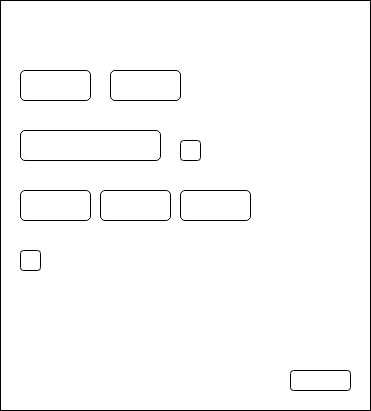

The diagram above was exported from draw.io. Its source (the exported page's mxGraphModel, read from the mxfile embedded in the PNG):
<mxGraphModel dx="1422" dy="786" grid="1" gridSize="10" guides="1" tooltips="1" connect="1" arrows="1" fold="1" page="1" pageScale="1" pageWidth="827" pageHeight="1169" math="0" shadow="0">
  <root>
    <mxCell id="0" />
    <mxCell id="1" parent="0" />
    <mxCell id="GoVCRqqsbKsmWzC9BnK6-1" value="" style="rounded=0;whiteSpace=wrap;html=1;" parent="1" vertex="1">
      <mxGeometry x="80" y="120" width="370" height="410" as="geometry" />
    </mxCell>
    <mxCell id="GoVCRqqsbKsmWzC9BnK6-2" value="" style="rounded=1;whiteSpace=wrap;html=1;" parent="1" vertex="1">
      <mxGeometry x="370" y="490" width="60" height="20" as="geometry" />
    </mxCell>
    <mxCell id="GoVCRqqsbKsmWzC9BnK6-3" value="" style="rounded=1;whiteSpace=wrap;html=1;" parent="1" vertex="1">
      <mxGeometry x="100" y="190" width="70" height="30" as="geometry" />
    </mxCell>
    <mxCell id="GoVCRqqsbKsmWzC9BnK6-4" value="" style="rounded=1;whiteSpace=wrap;html=1;" parent="1" vertex="1">
      <mxGeometry x="190" y="190" width="70" height="30" as="geometry" />
    </mxCell>
    <mxCell id="GoVCRqqsbKsmWzC9BnK6-5" value="" style="rounded=1;whiteSpace=wrap;html=1;" parent="1" vertex="1">
      <mxGeometry x="100" y="310" width="70" height="30" as="geometry" />
    </mxCell>
    <mxCell id="GoVCRqqsbKsmWzC9BnK6-6" value="" style="rounded=1;whiteSpace=wrap;html=1;" parent="1" vertex="1">
      <mxGeometry x="180" y="310" width="70" height="30" as="geometry" />
    </mxCell>
    <mxCell id="GoVCRqqsbKsmWzC9BnK6-7" value="" style="rounded=1;whiteSpace=wrap;html=1;" parent="1" vertex="1">
      <mxGeometry x="260" y="310" width="70" height="30" as="geometry" />
    </mxCell>
    <mxCell id="GoVCRqqsbKsmWzC9BnK6-8" value="" style="rounded=1;whiteSpace=wrap;html=1;" parent="1" vertex="1">
      <mxGeometry x="100" y="250" width="140" height="30" as="geometry" />
    </mxCell>
    <mxCell id="GoVCRqqsbKsmWzC9BnK6-9" value="" style="rounded=1;whiteSpace=wrap;html=1;" parent="1" vertex="1">
      <mxGeometry x="260" y="260" width="20" height="20" as="geometry" />
    </mxCell>
    <mxCell id="GoVCRqqsbKsmWzC9BnK6-10" value="" style="rounded=1;whiteSpace=wrap;html=1;" parent="1" vertex="1">
      <mxGeometry x="100" y="370" width="20" height="20" as="geometry" />
    </mxCell>
  </root>
</mxGraphModel>